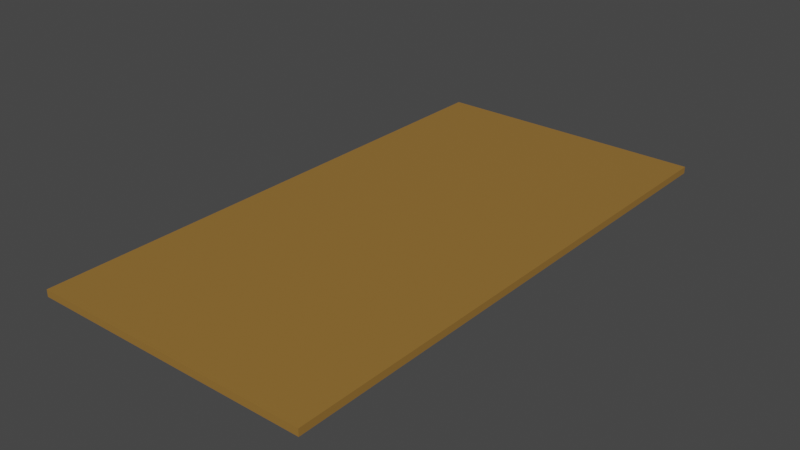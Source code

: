 # Source: Ramp.blend  (saved by Blender 2.91.10; exported with 4.5.12 LTS)
import bpy
from mathutils import Matrix  # noqa: F401  (used for matrix-valued properties, if any)

bpy.ops.wm.read_factory_settings(use_empty=True)
scene = bpy.context.scene
scene.name = 'Scene'

# ---- collections
col_collection = bpy.data.collections.new('Collection'); scene.collection.children.link(col_collection)

# ---- materials (node trees are filled in below, after node groups)
mat_material_001 = bpy.data.materials.new('Material.001')
mat_material_001.use_transparent_shadow = False

# ---- material node trees
mat_material_001.use_nodes = True; mat_material_001.node_tree.nodes.clear()
_N = mat_material_001.node_tree.nodes; _L = mat_material_001.node_tree.links
n0 = _N.new('ShaderNodeBsdfPrincipled'); n0.name = 'Principled BSDF'; n0.location = (10, 300)
n0.distribution = 'GGX'
n0.subsurface_method = 'BURLEY'
n0.inputs[0].default_value = (0.305, 0.159, 0.0331, 1.0)
n0.inputs[3].default_value = 1.45
n0.inputs[27].default_value = (0.0, 0.0, 0.0, 1.0)
n0.inputs[28].default_value = 1.0
n1 = _N.new('ShaderNodeOutputMaterial'); n1.name = 'Material Output'; n1.location = (300, 300)
_L.new(n0.outputs[0], n1.inputs[0])
n1.is_active_output = True

# ---- world
world_world = bpy.data.worlds.new('World'); scene.world = world_world
world_world.use_nodes = True; world_world.node_tree.nodes.clear()
_N = world_world.node_tree.nodes; _L = world_world.node_tree.links
n0 = _N.new('ShaderNodeOutputWorld'); n0.name = 'World Output'; n0.location = (300, 300)
n1 = _N.new('ShaderNodeBackground'); n1.name = 'Background'; n1.location = (10, 300)
n1.inputs[0].default_value = (0.05088, 0.05088, 0.05088, 1.0)
_L.new(n1.outputs[0], n0.inputs[0])
n0.is_active_output = True
world_world.color = (0.05088, 0.05088, 0.05088)
world_world.use_sun_shadow = False
world_world.sun_shadow_jitter_overblur = 0.0

# ---- meshes
me_cube_001 = bpy.data.meshes.new('Cube.001')
me_cube_001.from_pydata([(-1.0, -1.942, -0.02474), (-1.0, -1.942, 0.02473), (-1.0, 1.942, -0.02474), (-1.0, 1.942, 0.02473), (1.0, -1.942, -0.02474), (1.0, -1.942, 0.02473), (1.0, 1.942, -0.02474), (1.0, 1.942, 0.02473)], [], [(0, 1, 3, 2), (2, 3, 7, 6), (6, 7, 5, 4), (4, 5, 1, 0), (2, 6, 4, 0), (7, 3, 1, 5)])
_uv = me_cube_001.uv_layers.new(name='UVMap')
_uv.uv.foreach_set('vector', [0.375, 0.0, 0.625, 0.0, 0.625, 0.25, 0.375, 0.25, 0.375, 0.25, 0.625, 0.25, 0.625, 0.5, 0.375, 0.5, 0.375, 0.5, 0.625, 0.5, 0.625, 0.75, 0.375, 0.75, 0.375, 0.75, 0.625, 0.75, 0.625, 1.0, 0.375, 1.0, 0.125, 0.5, 0.375, 0.5, 0.375, 0.75, 0.125, 0.75, 0.625, 0.5, 0.875, 0.5, 0.875, 0.75, 0.625, 0.75])
me_cube_001.materials.append(mat_material_001)
me_cube_001.use_remesh_fix_poles = True
me_cube_001.use_remesh_preserve_attributes = False
me_cube_001.use_mirror_vertex_groups = False
me_cube_001.update()

# ---- objects
ob_cube = bpy.data.objects.new('Cube', me_cube_001)

# ---- transforms, parenting, visibility, modifiers, constraints
ob_cube.location = (0.0, 0.0, 0.0)
ob_cube.lineart.crease_threshold = 0.0

# ---- collection membership
col_collection.objects.link(ob_cube)

# ---- scene / render settings (as saved in the file)
scene.frame_start = 1; scene.frame_end = 250; scene.frame_set(1)
scene.render.engine = 'BLENDER_EEVEE_NEXT'
scene.cycles.use_denoising = False
scene.cycles.samples = 128
scene.cycles.sampling_pattern = 'TABULATED_SOBOL'
scene.cycles.use_adaptive_sampling = False
scene.cycles.use_light_tree = False
scene.view_settings.view_transform = 'Filmic'
bpy.context.view_layer.update()

# ---- added for rendering (the .blend has no active camera and no usable light): camera, sun
cam_auto = bpy.data.cameras.new('AutoCamera')
cam_auto.lens = 50.0
cam_auto.sensor_width = 36.0
cam_auto.clip_end = 1000.0
ob_auto_camera = bpy.data.objects.new('AutoCamera', cam_auto)
scene.collection.objects.link(ob_auto_camera)
ob_auto_camera.location = (4.04278, -4.85134, 3.23423)
ob_auto_camera.rotation_euler = (1.09748, -7.21219e-08, 0.694738)
scene.camera = ob_auto_camera
light_auto_sun = bpy.data.lights.new('AutoSun', 'SUN')
light_auto_sun.energy = 3.0
light_auto_sun.angle = 0.0523599
ob_auto_sun = bpy.data.objects.new('AutoSun', light_auto_sun)
scene.collection.objects.link(ob_auto_sun)
ob_auto_sun.rotation_euler = (0.872665, 0.174533, 0.523599)
bpy.context.view_layer.update()
